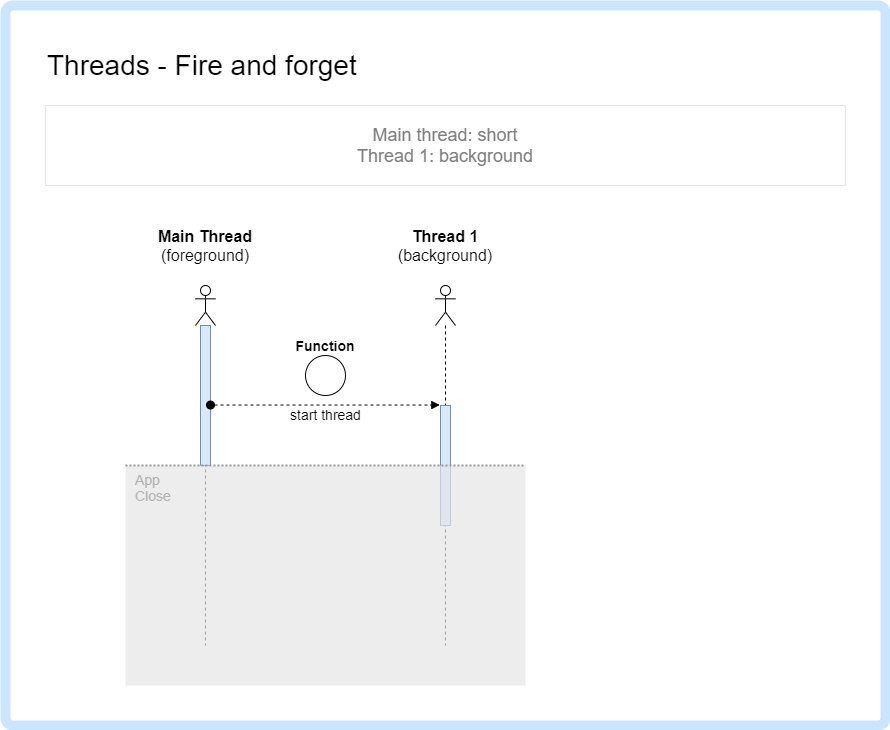

The diagram above was exported from draw.io. Its source (the exported page's mxGraphModel, read from the mxfile embedded in the PNG):
<mxGraphModel dx="1846" dy="1218" grid="1" gridSize="10" guides="1" tooltips="1" connect="1" arrows="1" fold="1" page="1" pageScale="1" pageWidth="1169" pageHeight="827" math="0" shadow="0">
  <root>
    <mxCell id="0" />
    <mxCell id="1" parent="0" />
    <mxCell id="idqBY7Ph5wJmcc_CWKhm-1" value="" style="rounded=1;whiteSpace=wrap;html=1;arcSize=1;strokeWidth=10;strokeColor=#CCE5FF;" parent="1" vertex="1">
      <mxGeometry width="880" height="720" as="geometry" />
    </mxCell>
    <mxCell id="vTq5JSiFmVdUMdZh549p-1" value="Threads - Fire and forget" style="text;html=1;strokeColor=none;fillColor=none;align=left;verticalAlign=middle;whiteSpace=wrap;rounded=0;fontSize=28;" parent="1" vertex="1">
      <mxGeometry x="40" y="40" width="600" height="40" as="geometry" />
    </mxCell>
    <mxCell id="42yT6O9ZfEp-75vlCLwK-22" value="" style="shape=umlLifeline;participant=umlActor;perimeter=lifelinePerimeter;whiteSpace=wrap;html=1;container=1;collapsible=0;recursiveResize=0;verticalAlign=top;spacingTop=36;outlineConnect=0;fontSize=18;align=left;" parent="1" vertex="1">
      <mxGeometry x="190" y="280" width="20" height="360" as="geometry" />
    </mxCell>
    <mxCell id="42yT6O9ZfEp-75vlCLwK-23" value="" style="html=1;points=[];perimeter=orthogonalPerimeter;fontSize=18;align=left;fillColor=#dae8fc;strokeColor=#6c8ebf;" parent="42yT6O9ZfEp-75vlCLwK-22" vertex="1">
      <mxGeometry x="5" y="40" width="10" height="140" as="geometry" />
    </mxCell>
    <mxCell id="42yT6O9ZfEp-75vlCLwK-24" value="&lt;b style=&quot;font-size: 16px;&quot;&gt;Main Thread&lt;/b&gt;&lt;br style=&quot;font-size: 16px;&quot;&gt;(foreground)" style="text;html=1;strokeColor=none;fillColor=none;align=center;verticalAlign=middle;whiteSpace=wrap;rounded=0;fontSize=16;" parent="1" vertex="1">
      <mxGeometry x="140" y="230" width="120" height="20" as="geometry" />
    </mxCell>
    <mxCell id="42yT6O9ZfEp-75vlCLwK-25" value="" style="shape=umlLifeline;participant=umlActor;perimeter=lifelinePerimeter;whiteSpace=wrap;html=1;container=1;collapsible=0;recursiveResize=0;verticalAlign=top;spacingTop=36;outlineConnect=0;fontSize=18;align=left;" parent="1" vertex="1">
      <mxGeometry x="430" y="280" width="20" height="360" as="geometry" />
    </mxCell>
    <mxCell id="42yT6O9ZfEp-75vlCLwK-26" value="" style="html=1;points=[];perimeter=orthogonalPerimeter;fontSize=18;align=left;fillColor=#dae8fc;strokeColor=#6c8ebf;" parent="42yT6O9ZfEp-75vlCLwK-25" vertex="1">
      <mxGeometry x="5" y="120" width="10" height="120" as="geometry" />
    </mxCell>
    <mxCell id="42yT6O9ZfEp-75vlCLwK-27" value="start thread" style="html=1;verticalAlign=bottom;startArrow=oval;endArrow=block;startSize=8;fontSize=14;dashed=1;entryX=-0.067;entryY=-0.004;entryDx=0;entryDy=0;entryPerimeter=0;" parent="1" source="42yT6O9ZfEp-75vlCLwK-23" target="42yT6O9ZfEp-75vlCLwK-26" edge="1">
      <mxGeometry x="0.0029" y="-20" relative="1" as="geometry">
        <mxPoint x="201" y="360" as="sourcePoint" />
        <mxPoint as="offset" />
      </mxGeometry>
    </mxCell>
    <mxCell id="42yT6O9ZfEp-75vlCLwK-28" value="&lt;b style=&quot;font-size: 16px;&quot;&gt;Thread 1&lt;/b&gt;&lt;br style=&quot;font-size: 16px;&quot;&gt;(background)" style="text;html=1;strokeColor=none;fillColor=none;align=center;verticalAlign=middle;whiteSpace=wrap;rounded=0;fontSize=16;" parent="1" vertex="1">
      <mxGeometry x="400" y="230" width="80" height="20" as="geometry" />
    </mxCell>
    <mxCell id="42yT6O9ZfEp-75vlCLwK-35" value="Main thread: short&lt;br&gt;Thread 1: background" style="text;html=1;fillColor=none;align=center;verticalAlign=middle;whiteSpace=wrap;rounded=0;fontSize=18;fontColor=#808080;strokeColor=#E6E6E6;" parent="1" vertex="1">
      <mxGeometry x="40" y="100" width="800" height="80" as="geometry" />
    </mxCell>
    <mxCell id="idqBY7Ph5wJmcc_CWKhm-2" value="App&lt;br&gt;Close" style="rounded=0;whiteSpace=wrap;html=1;fontSize=14;align=left;strokeColor=none;fillColor=#E6E6E6;opacity=70;verticalAlign=top;spacingLeft=8;fontColor=#B3B3B3;" parent="1" vertex="1">
      <mxGeometry x="120" y="460" width="400" height="220" as="geometry" />
    </mxCell>
    <mxCell id="idqBY7Ph5wJmcc_CWKhm-3" value="" style="endArrow=none;dashed=1;html=1;dashPattern=1 1;strokeWidth=2;fontSize=14;strokeColor=#999999;entryX=1;entryY=0;entryDx=0;entryDy=0;exitX=0;exitY=0;exitDx=0;exitDy=0;" parent="1" edge="1" target="idqBY7Ph5wJmcc_CWKhm-2" source="idqBY7Ph5wJmcc_CWKhm-2">
      <mxGeometry width="50" height="50" relative="1" as="geometry">
        <mxPoint x="120" y="460" as="sourcePoint" />
        <mxPoint x="440" y="460" as="targetPoint" />
      </mxGeometry>
    </mxCell>
    <mxCell id="q4kO0kRW7TNrcX92l34a-1" value="&lt;b&gt;Function&lt;/b&gt;" style="text;html=1;strokeColor=none;fillColor=none;align=center;verticalAlign=middle;whiteSpace=wrap;rounded=0;fontSize=14;" vertex="1" parent="1">
      <mxGeometry x="280" y="330" width="80" height="20" as="geometry" />
    </mxCell>
    <mxCell id="q4kO0kRW7TNrcX92l34a-2" value="" style="ellipse;whiteSpace=wrap;html=1;aspect=fixed;" vertex="1" parent="1">
      <mxGeometry x="300" y="350" width="40" height="40" as="geometry" />
    </mxCell>
  </root>
</mxGraphModel>